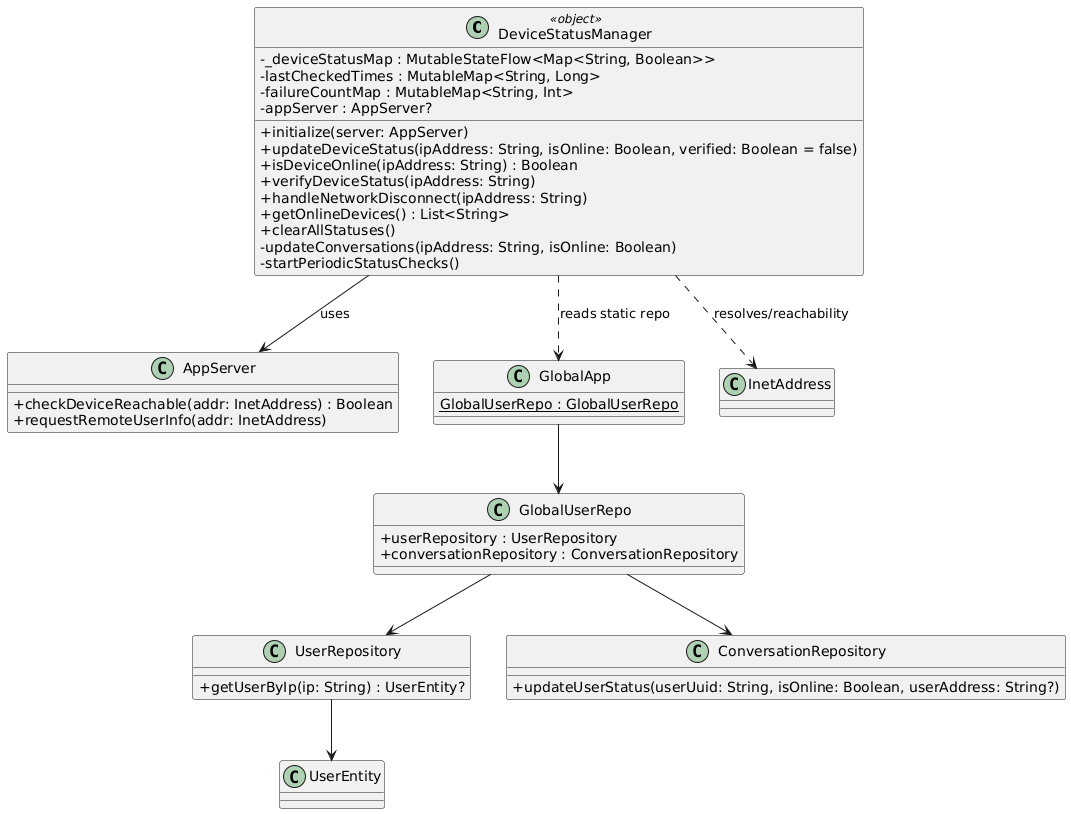

The diagram above was rendered by PlantUML. Its source (embedded in the PNG):
@startuml
skinparam classAttributeIconSize 0

class DeviceStatusManager <<object>> {
  - _deviceStatusMap : MutableStateFlow<Map<String, Boolean>>
  - lastCheckedTimes : MutableMap<String, Long>
  - failureCountMap : MutableMap<String, Int>
  - appServer : AppServer?
  + initialize(server: AppServer)
  + updateDeviceStatus(ipAddress: String, isOnline: Boolean, verified: Boolean = false)
  + isDeviceOnline(ipAddress: String) : Boolean
  + verifyDeviceStatus(ipAddress: String)
  + handleNetworkDisconnect(ipAddress: String)
  + getOnlineDevices() : List<String>
  + clearAllStatuses()
  - updateConversations(ipAddress: String, isOnline: Boolean)
  - startPeriodicStatusChecks()
}

class AppServer {
  + checkDeviceReachable(addr: InetAddress) : Boolean
  + requestRemoteUserInfo(addr: InetAddress)
}

class GlobalApp {
  {static} GlobalUserRepo : GlobalUserRepo
}

class GlobalUserRepo {
  + userRepository : UserRepository
  + conversationRepository : ConversationRepository
}

class UserRepository {
  + getUserByIp(ip: String) : UserEntity?
}

class ConversationRepository {
  + updateUserStatus(userUuid: String, isOnline: Boolean, userAddress: String?)
}

class UserEntity

class InetAddress

DeviceStatusManager --> AppServer : uses
DeviceStatusManager ..> InetAddress : resolves/reachability
DeviceStatusManager ..> GlobalApp : reads static repo
GlobalApp --> GlobalUserRepo
GlobalUserRepo --> UserRepository
GlobalUserRepo --> ConversationRepository
UserRepository --> UserEntity
@enduml